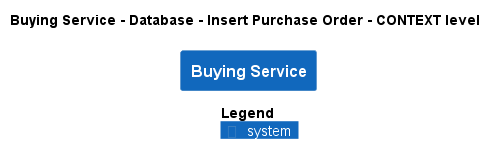

The diagram above was rendered by PlantUML. Its source (embedded in the PNG):
@startuml
!pragma layout smetana
!include ..\..\..\..\..\..\.c4s\C4_Context.puml

AddElementTag("state:new", $bgColor=green, $fontColor=#ffffff, $borderColor=green, $shadowing="False")
AddElementTag("state:changed", $bgColor=orange, $fontColor=#ffffff, $borderColor=orange, $shadowing="False")
AddElementTag("state:removed", $bgColor=red, $fontColor=#ffffff, $borderColor=red, $shadowing="False")

AddRelTag("state:new", $textColor=green, $lineColor=green)
AddRelTag("state:changed", $textColor=orange, $lineColor=orange)
AddRelTag("state:removed", $textColor=red, $lineColor=red)

SHOW_PERSON_PORTRAIT()
LAYOUT_TOP_DOWN()

skinparam linetype polyline

title Buying Service - Database - Insert Purchase Order - CONTEXT level

System(ECommercePlatform.SoftwareSystems.BuyingService, "Buying Service", "")



SHOW_LEGEND()
@enduml